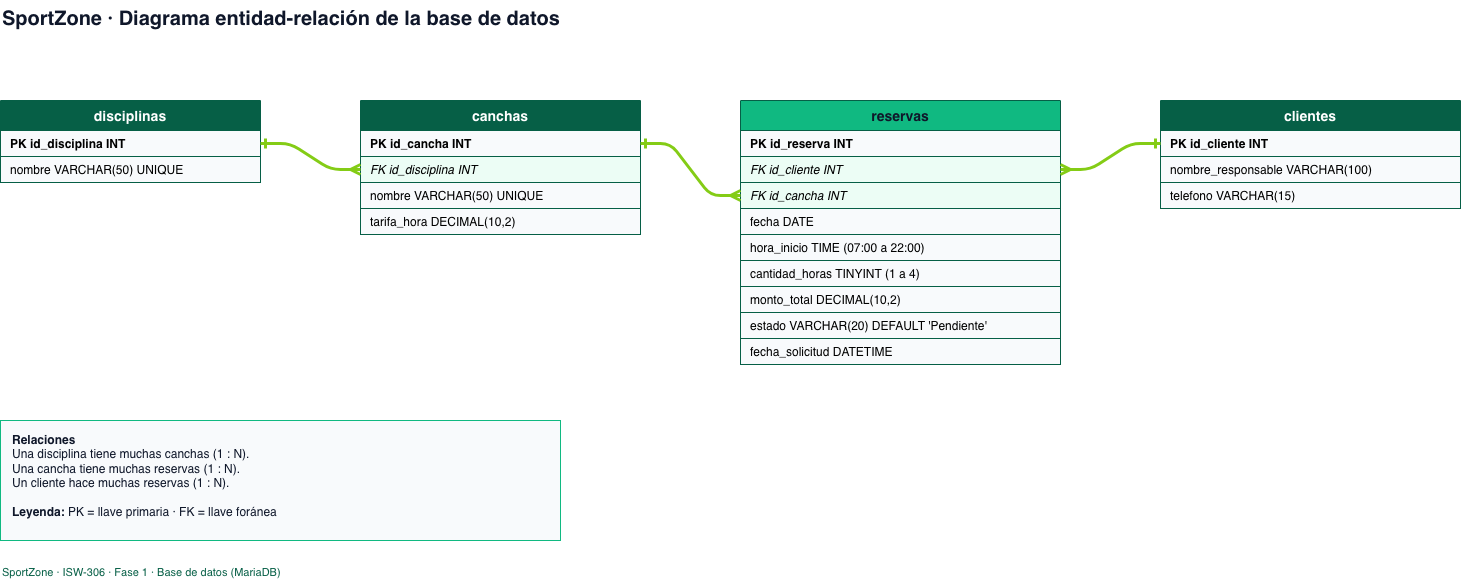

The diagram above was exported from draw.io. Its source (the exported page's mxGraphModel, read from the mxfile embedded in the PNG):
<mxGraphModel dx="1494" dy="887" grid="1" gridSize="10" guides="1" tooltips="1" connect="1" arrows="1" fold="1" page="1" pageScale="1" pageWidth="1600" pageHeight="700" math="0" shadow="0">
  <root>
    <mxCell id="0" />
    <mxCell id="1" parent="0" />
    <mxCell id="titulo" parent="1" style="text;html=1;align=left;verticalAlign=middle;fontSize=20;fontStyle=1;fontColor=#0F172A;" value="SportZone · Diagrama entidad-relación de la base de datos" vertex="1">
      <mxGeometry height="36" width="900" x="40" y="20" as="geometry" />
    </mxCell>
    <mxCell id="t_dis" parent="1" style="swimlane;fontStyle=1;childLayout=stackLayout;horizontal=1;startSize=30;horizontalStack=0;resizeParent=1;resizeParentMax=0;resizeLast=0;collapsible=0;marginBottom=0;fillColor=#065F46;fontColor=#FFFFFF;strokeColor=#065F46;fontSize=14;" value="disciplinas" vertex="1">
      <mxGeometry height="82" width="260" x="40" y="120" as="geometry" />
    </mxCell>
    <mxCell id="dis_pk" parent="t_dis" style="text;strokeColor=#065F46;fillColor=#F8FAFC;align=left;verticalAlign=middle;spacingLeft=8;overflow=hidden;rotatable=0;points=[[0,0.5],[1,0.5]];portConstraint=eastwest;fontSize=12;fontStyle=1;" value="PK   id_disciplina   INT" vertex="1">
      <mxGeometry height="26" width="260" y="30" as="geometry" />
    </mxCell>
    <mxCell id="dis_nom" parent="t_dis" style="text;strokeColor=#065F46;fillColor=#F8FAFC;align=left;verticalAlign=middle;spacingLeft=8;overflow=hidden;rotatable=0;points=[[0,0.5],[1,0.5]];portConstraint=eastwest;fontSize=12;" value="       nombre   VARCHAR(50)   UNIQUE" vertex="1">
      <mxGeometry height="26" width="260" y="56" as="geometry" />
    </mxCell>
    <mxCell id="t_can" parent="1" style="swimlane;fontStyle=1;childLayout=stackLayout;horizontal=1;startSize=30;horizontalStack=0;resizeParent=1;resizeParentMax=0;resizeLast=0;collapsible=0;marginBottom=0;fillColor=#065F46;fontColor=#FFFFFF;strokeColor=#065F46;fontSize=14;" value="canchas" vertex="1">
      <mxGeometry height="134" width="280" x="400" y="120" as="geometry" />
    </mxCell>
    <mxCell id="can_pk" parent="t_can" style="text;strokeColor=#065F46;fillColor=#F8FAFC;align=left;verticalAlign=middle;spacingLeft=8;overflow=hidden;rotatable=0;points=[[0,0.5],[1,0.5]];portConstraint=eastwest;fontSize=12;fontStyle=1;" value="PK   id_cancha   INT" vertex="1">
      <mxGeometry height="26" width="280" y="30" as="geometry" />
    </mxCell>
    <mxCell id="can_fk" parent="t_can" style="text;strokeColor=#065F46;fillColor=#ECFDF5;align=left;verticalAlign=middle;spacingLeft=8;overflow=hidden;rotatable=0;points=[[0,0.5],[1,0.5]];portConstraint=eastwest;fontSize=12;fontStyle=2;" value="FK   id_disciplina   INT" vertex="1">
      <mxGeometry height="26" width="280" y="56" as="geometry" />
    </mxCell>
    <mxCell id="can_nom" parent="t_can" style="text;strokeColor=#065F46;fillColor=#F8FAFC;align=left;verticalAlign=middle;spacingLeft=8;overflow=hidden;rotatable=0;points=[[0,0.5],[1,0.5]];portConstraint=eastwest;fontSize=12;" value="       nombre   VARCHAR(50)   UNIQUE" vertex="1">
      <mxGeometry height="26" width="280" y="82" as="geometry" />
    </mxCell>
    <mxCell id="can_tar" parent="t_can" style="text;strokeColor=#065F46;fillColor=#F8FAFC;align=left;verticalAlign=middle;spacingLeft=8;overflow=hidden;rotatable=0;points=[[0,0.5],[1,0.5]];portConstraint=eastwest;fontSize=12;" value="       tarifa_hora   DECIMAL(10,2)" vertex="1">
      <mxGeometry height="26" width="280" y="108" as="geometry" />
    </mxCell>
    <mxCell id="t_res" parent="1" style="swimlane;fontStyle=1;childLayout=stackLayout;horizontal=1;startSize=30;horizontalStack=0;resizeParent=1;resizeParentMax=0;resizeLast=0;collapsible=0;marginBottom=0;fillColor=#10B981;fontColor=#0F172A;strokeColor=#065F46;fontSize=14;" value="reservas" vertex="1">
      <mxGeometry height="264" width="320" x="780" y="120" as="geometry" />
    </mxCell>
    <mxCell id="res_pk" parent="t_res" style="text;strokeColor=#065F46;fillColor=#F8FAFC;align=left;verticalAlign=middle;spacingLeft=8;overflow=hidden;rotatable=0;points=[[0,0.5],[1,0.5]];portConstraint=eastwest;fontSize=12;fontStyle=1;" value="PK   id_reserva   INT" vertex="1">
      <mxGeometry height="26" width="320" y="30" as="geometry" />
    </mxCell>
    <mxCell id="res_fkcli" parent="t_res" style="text;strokeColor=#065F46;fillColor=#ECFDF5;align=left;verticalAlign=middle;spacingLeft=8;overflow=hidden;rotatable=0;points=[[0,0.5],[1,0.5]];portConstraint=eastwest;fontSize=12;fontStyle=2;" value="FK   id_cliente   INT" vertex="1">
      <mxGeometry height="26" width="320" y="56" as="geometry" />
    </mxCell>
    <mxCell id="res_fkcan" parent="t_res" style="text;strokeColor=#065F46;fillColor=#ECFDF5;align=left;verticalAlign=middle;spacingLeft=8;overflow=hidden;rotatable=0;points=[[0,0.5],[1,0.5]];portConstraint=eastwest;fontSize=12;fontStyle=2;" value="FK   id_cancha   INT" vertex="1">
      <mxGeometry height="26" width="320" y="82" as="geometry" />
    </mxCell>
    <mxCell id="res_fec" parent="t_res" style="text;strokeColor=#065F46;fillColor=#F8FAFC;align=left;verticalAlign=middle;spacingLeft=8;overflow=hidden;rotatable=0;points=[[0,0.5],[1,0.5]];portConstraint=eastwest;fontSize=12;" value="       fecha   DATE" vertex="1">
      <mxGeometry height="26" width="320" y="108" as="geometry" />
    </mxCell>
    <mxCell id="res_hi" parent="t_res" style="text;strokeColor=#065F46;fillColor=#F8FAFC;align=left;verticalAlign=middle;spacingLeft=8;overflow=hidden;rotatable=0;points=[[0,0.5],[1,0.5]];portConstraint=eastwest;fontSize=12;" value="       hora_inicio   TIME   (07:00 a 22:00)" vertex="1">
      <mxGeometry height="26" width="320" y="134" as="geometry" />
    </mxCell>
    <mxCell id="res_ch" parent="t_res" style="text;strokeColor=#065F46;fillColor=#F8FAFC;align=left;verticalAlign=middle;spacingLeft=8;overflow=hidden;rotatable=0;points=[[0,0.5],[1,0.5]];portConstraint=eastwest;fontSize=12;" value="       cantidad_horas   TINYINT   (1 a 4)" vertex="1">
      <mxGeometry height="26" width="320" y="160" as="geometry" />
    </mxCell>
    <mxCell id="res_mt" parent="t_res" style="text;strokeColor=#065F46;fillColor=#F8FAFC;align=left;verticalAlign=middle;spacingLeft=8;overflow=hidden;rotatable=0;points=[[0,0.5],[1,0.5]];portConstraint=eastwest;fontSize=12;" value="       monto_total   DECIMAL(10,2)" vertex="1">
      <mxGeometry height="26" width="320" y="186" as="geometry" />
    </mxCell>
    <mxCell id="res_es" parent="t_res" style="text;strokeColor=#065F46;fillColor=#F8FAFC;align=left;verticalAlign=middle;spacingLeft=8;overflow=hidden;rotatable=0;points=[[0,0.5],[1,0.5]];portConstraint=eastwest;fontSize=12;" value="       estado   VARCHAR(20)   DEFAULT 'Pendiente'" vertex="1">
      <mxGeometry height="26" width="320" y="212" as="geometry" />
    </mxCell>
    <mxCell id="res_fs" parent="t_res" style="text;strokeColor=#065F46;fillColor=#F8FAFC;align=left;verticalAlign=middle;spacingLeft=8;overflow=hidden;rotatable=0;points=[[0,0.5],[1,0.5]];portConstraint=eastwest;fontSize=12;" value="       fecha_solicitud   DATETIME" vertex="1">
      <mxGeometry height="26" width="320" y="238" as="geometry" />
    </mxCell>
    <mxCell id="t_cli" parent="1" style="swimlane;fontStyle=1;childLayout=stackLayout;horizontal=1;startSize=30;horizontalStack=0;resizeParent=1;resizeParentMax=0;resizeLast=0;collapsible=0;marginBottom=0;fillColor=#065F46;fontColor=#FFFFFF;strokeColor=#065F46;fontSize=14;" value="clientes" vertex="1">
      <mxGeometry height="108" width="300" x="1200" y="120" as="geometry" />
    </mxCell>
    <mxCell id="cli_pk" parent="t_cli" style="text;strokeColor=#065F46;fillColor=#F8FAFC;align=left;verticalAlign=middle;spacingLeft=8;overflow=hidden;rotatable=0;points=[[0,0.5],[1,0.5]];portConstraint=eastwest;fontSize=12;fontStyle=1;" value="PK   id_cliente   INT" vertex="1">
      <mxGeometry height="26" width="300" y="30" as="geometry" />
    </mxCell>
    <mxCell id="cli_nom" parent="t_cli" style="text;strokeColor=#065F46;fillColor=#F8FAFC;align=left;verticalAlign=middle;spacingLeft=8;overflow=hidden;rotatable=0;points=[[0,0.5],[1,0.5]];portConstraint=eastwest;fontSize=12;" value="       nombre_responsable   VARCHAR(100)" vertex="1">
      <mxGeometry height="26" width="300" y="56" as="geometry" />
    </mxCell>
    <mxCell id="cli_tel" parent="t_cli" style="text;strokeColor=#065F46;fillColor=#F8FAFC;align=left;verticalAlign=middle;spacingLeft=8;overflow=hidden;rotatable=0;points=[[0,0.5],[1,0.5]];portConstraint=eastwest;fontSize=12;" value="       telefono   VARCHAR(15)" vertex="1">
      <mxGeometry height="26" width="300" y="82" as="geometry" />
    </mxCell>
    <mxCell id="rel1" edge="1" parent="1" source="can_fk" style="edgeStyle=entityRelationEdgeStyle;fontSize=12;html=1;endArrow=ERone;endFill=0;startArrow=ERmany;startFill=0;strokeColor=#84CC16;strokeWidth=3;" target="dis_pk" value="">
      <mxGeometry height="100" relative="1" width="100" as="geometry" />
    </mxCell>
    <mxCell id="rel2" edge="1" parent="1" source="res_fkcan" style="edgeStyle=entityRelationEdgeStyle;fontSize=12;html=1;endArrow=ERone;endFill=0;startArrow=ERmany;startFill=0;strokeColor=#84CC16;strokeWidth=3;" target="can_pk" value="">
      <mxGeometry height="100" relative="1" width="100" as="geometry" />
    </mxCell>
    <mxCell id="rel3" edge="1" parent="1" source="res_fkcli" style="edgeStyle=entityRelationEdgeStyle;fontSize=12;html=1;endArrow=ERone;endFill=0;startArrow=ERmany;startFill=0;strokeColor=#84CC16;strokeWidth=3;" target="cli_pk" value="">
      <mxGeometry height="100" relative="1" width="100" as="geometry" />
    </mxCell>
    <mxCell id="leyenda" parent="1" style="text;html=1;align=left;verticalAlign=top;whiteSpace=wrap;fontSize=12;fontColor=#0F172A;fillColor=#F8FAFC;strokeColor=#10B981;spacingLeft=10;spacingTop=6;" value="&lt;b&gt;Relaciones&lt;/b&gt;&lt;br&gt;Una disciplina tiene muchas canchas (1 : N).&lt;br&gt;Una cancha tiene muchas reservas (1 : N).&lt;br&gt;Un cliente hace muchas reservas (1 : N).&lt;br&gt;&lt;br&gt;&lt;b&gt;Leyenda:&lt;/b&gt; PK = llave primaria · FK = llave foránea" vertex="1">
      <mxGeometry height="120" width="560" x="40" y="440" as="geometry" />
    </mxCell>
    <mxCell id="pie" parent="1" style="text;html=1;align=left;verticalAlign=middle;fontSize=11;fontColor=#065F46;" value="SportZone · ISW-306 · Fase 1 · Base de datos (MariaDB)" vertex="1">
      <mxGeometry height="24" width="500" x="40" y="580" as="geometry" />
    </mxCell>
  </root>
</mxGraphModel>